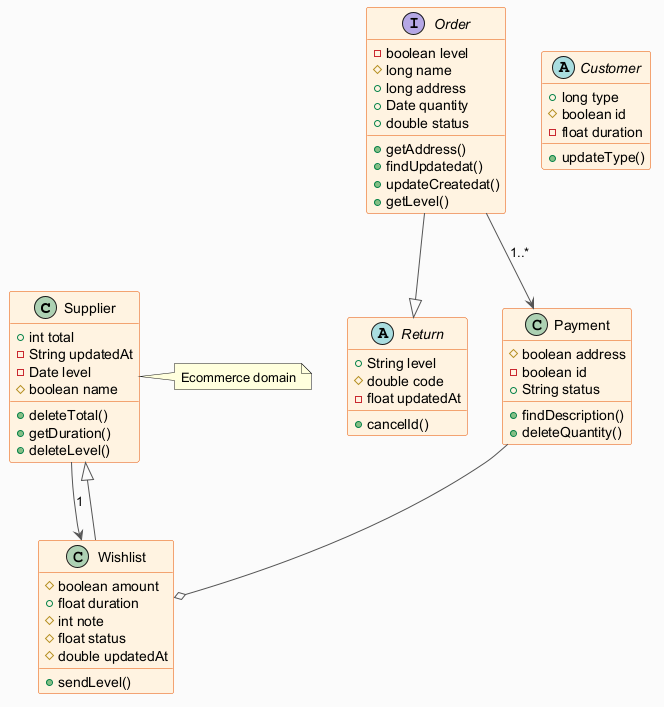

The diagram above was rendered by PlantUML. Its source (embedded in the PNG):
@startuml
skinparam backgroundColor #FAFAFA
skinparam classBackgroundColor #FFF3E0
skinparam classBorderColor #E65100
skinparam ArrowColor #555555
class Supplier {
  +int total
  -String updatedAt
  -Date level
  #boolean name
  +deleteTotal()
  +getDuration()
  +deleteLevel()
}
abstract class Customer {
  +long type
  #boolean id
  -float duration
  +updateType()
}
abstract class Return {
  +String level
  #double code
  -float updatedAt
  +cancelId()
}
class Payment {
  #boolean address
  -boolean id
  +String status
  +findDescription()
  +deleteQuantity()
}
interface Order {
  -boolean level
  #long name
  +long address
  +Date quantity
  +double status
  +getAddress()
  +findUpdatedat()
  +updateCreatedat()
  +getLevel()
}
class Wishlist {
  #boolean amount
  +float duration
  #int note
  #float status
  #double updatedAt
  +sendLevel()
}
Payment --o Wishlist
Order --|> Return
Order --> Payment : "1..*"
Wishlist --|> Supplier
Supplier --> Wishlist : "1"
note right of Supplier : Ecommerce domain
@enduml